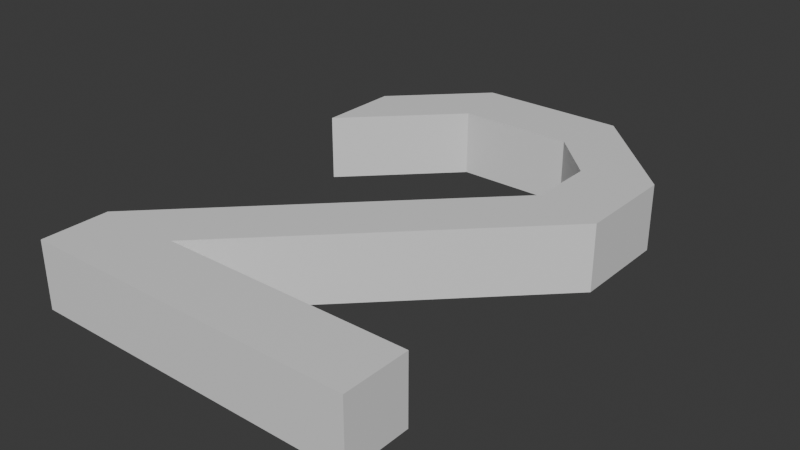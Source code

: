 # Source: Two.blend  (saved by Blender 4.1.24; exported with 4.5.12 LTS)
import bpy
from mathutils import Matrix  # noqa: F401  (used for matrix-valued properties, if any)

bpy.ops.wm.read_factory_settings(use_empty=True)
scene = bpy.context.scene
scene.name = 'Scene'

# ---- collections
col_collection = bpy.data.collections.new('Collection'); scene.collection.children.link(col_collection)

# ---- materials (node trees are filled in below, after node groups)
mat_material = bpy.data.materials.new('Material')
mat_material.alpha_threshold = 0.0
mat_material.use_transparent_shadow = False
mat_material.roughness = 0.5
mat_material.line_color = (0.0, 0.0, 0.0, 1.0)

# ---- material node trees
mat_material.use_nodes = True; mat_material.node_tree.nodes.clear()
_N = mat_material.node_tree.nodes; _L = mat_material.node_tree.links
n0 = _N.new('ShaderNodeOutputMaterial'); n0.name = 'Material Output'; n0.location = (300, 300)
n1 = _N.new('ShaderNodeBsdfPrincipled'); n1.name = 'Principled BSDF'; n1.location = (10, 300)
n1.inputs[3].default_value = 1.45
_L.new(n1.outputs[0], n0.inputs[0])
n0.is_active_output = True

# ---- world
world_world = bpy.data.worlds.new('World'); scene.world = world_world
world_world.use_nodes = True; world_world.node_tree.nodes.clear()
_N = world_world.node_tree.nodes; _L = world_world.node_tree.links
n0 = _N.new('ShaderNodeOutputWorld'); n0.name = 'World Output'; n0.location = (300, 300)
n1 = _N.new('ShaderNodeBackground'); n1.name = 'Background'; n1.location = (10, 300)
n1.inputs[0].default_value = (0.05088, 0.05088, 0.05088, 1.0)
_L.new(n1.outputs[0], n0.inputs[0])
n0.is_active_output = True
world_world.color = (0.05088, 0.05088, 0.05088)
world_world.use_sun_shadow = False
world_world.sun_shadow_jitter_overblur = 0.0

# ---- meshes
me_cube = bpy.data.meshes.new('Cube')
me_cube.from_pydata([(0.09999, -0.119, 0.01998), (0.09999, -0.159, 0.01998), (-0.1, -0.119, 0.01998), (-0.1, -0.159, 0.01998), (0.09999, -0.119, -0.02002), (0.09999, -0.159, -0.02002), (-0.1, -0.119, -0.02002), (-0.1, -0.159, -0.02002), (-0.05001, -0.159, -0.02002), (-0.05001, -0.119, 0.01998), (-0.05001, -0.119, -0.02002), (-0.05001, -0.159, 0.01998), (0.06, 0.04, 0.02), (0.06, 0.04, -0.02), (0.1, 0.03, 0.02), (0.1, 0.03, -0.02), (0.06, 0.08, 0.02), (0.06, 0.08, -0.02), (0.1, 0.09, 0.02), (0.1, 0.09, -0.02), (0.03, 0.11, 0.02), (0.03, 0.11, -0.02), (0.04, 0.15, 0.02), (0.04, 0.15, -0.02), (-0.04, 0.11, 0.02), (-0.04, 0.11, -0.02), (-0.05, 0.15, 0.02), (-0.05, 0.15, -0.02), (-0.1, 0.05, 0.02), (-0.1, 0.05, -0.02), (-0.1, 0.1, 0.02), (-0.1, 0.1, -0.02)], [], [(6, 2, 12, 13), (3, 2, 6, 7), (8, 10, 4, 5), (8, 11, 3, 7), (11, 9, 2, 3), (5, 4, 0, 1), (1, 0, 9, 11), (5, 1, 11, 8), (7, 6, 10, 8), (0, 4, 10, 9), (15, 13, 17, 19), (2, 9, 14, 12), (10, 6, 13, 15), (9, 10, 15, 14), (17, 16, 20, 21), (13, 12, 16, 17), (14, 15, 19, 18), (12, 14, 18, 16), (22, 23, 27, 26), (18, 19, 23, 22), (16, 18, 22, 20), (19, 17, 21, 23), (27, 25, 29, 31), (20, 22, 26, 24), (23, 21, 25, 27), (21, 20, 24, 25), (30, 31, 29, 28), (25, 24, 28, 29), (26, 27, 31, 30), (24, 26, 30, 28)])
_uv = me_cube.uv_layers.new(name='UVMap')
_uv.uv.foreach_set('vector', [0.625, 1.0, 0.625, 0.75, 0.625, 0.75, 0.625, 1.0, 0.375, 0.75, 0.625, 0.75, 0.625, 1.0, 0.375, 1.0, 0.375, 0.05339, 0.625, 0.05339, 0.625, 0.25, 0.375, 0.25, 0.125, 0.6966, 0.375, 0.6966, 0.375, 0.75, 0.125, 0.75, 0.375, 0.6966, 0.625, 0.6966, 0.625, 0.75, 0.375, 0.75, 0.375, 0.25, 0.625, 0.25, 0.625, 0.5, 0.375, 0.5, 0.375, 0.5, 0.625, 0.5, 0.625, 0.6966, 0.375, 0.6966, 0.125, 0.5, 0.375, 0.5, 0.375, 0.6966, 0.125, 0.6966, 0.375, 0.0, 0.625, 0.0, 0.625, 0.05339, 0.375, 0.05339, 0.625, 0.5, 0.875, 0.5, 0.875, 0.6966, 0.625, 0.6966, 0.625, 0.05339, 0.625, 0.0, 0.625, 0.0, 0.625, 0.05339, 0.625, 0.75, 0.625, 0.6966, 0.625, 0.6966, 0.625, 0.75, 0.625, 0.05339, 0.625, 0.0, 0.625, 0.0, 0.625, 0.05339, 0.625, 0.6966, 0.875, 0.6966, 0.875, 0.6966, 0.625, 0.6966, 0.625, 1.0, 0.625, 0.75, 0.625, 0.75, 0.625, 1.0, 0.625, 1.0, 0.625, 0.75, 0.625, 0.75, 0.625, 1.0, 0.625, 0.6966, 0.875, 0.6966, 0.875, 0.6966, 0.625, 0.6966, 0.625, 0.75, 0.625, 0.6966, 0.625, 0.6966, 0.625, 0.75, 0.625, 0.6966, 0.875, 0.6966, 0.875, 0.6966, 0.625, 0.6966, 0.625, 0.6966, 0.875, 0.6966, 0.875, 0.6966, 0.625, 0.6966, 0.625, 0.75, 0.625, 0.6966, 0.625, 0.6966, 0.625, 0.75, 0.625, 0.05339, 0.625, 0.0, 0.625, 0.0, 0.625, 0.05339, 0.625, 0.05339, 0.625, 0.0, 0.625, 0.0, 0.625, 0.05339, 0.625, 0.75, 0.625, 0.6966, 0.625, 0.6966, 0.625, 0.75, 0.625, 0.05339, 0.625, 0.0, 0.625, 0.0, 0.625, 0.05339, 0.625, 1.0, 0.625, 0.75, 0.625, 0.75, 0.625, 1.0, 0.625, 0.6966, 0.875, 0.6966, 0.875, 0.75, 0.625, 0.75, 0.625, 1.0, 0.625, 0.75, 0.625, 0.75, 0.625, 1.0, 0.625, 0.6966, 0.875, 0.6966, 0.875, 0.6966, 0.625, 0.6966, 0.625, 0.75, 0.625, 0.6966, 0.625, 0.6966, 0.625, 0.75])
me_cube.materials.append(mat_material)
me_cube.use_mirror_vertex_groups = False
me_cube.update()

# ---- objects
ob_cube = bpy.data.objects.new('Cube', me_cube)

# ---- transforms, parenting, visibility, modifiers, constraints
ob_cube.location = (-6.193e-08, 1.49e-08, 0.0)
ob_cube.lock_rotations_4d = False
ob_cube.empty_display_type = 'ARROWS'
ob_cube.lineart.crease_threshold = 0.0

# ---- collection membership
col_collection.objects.link(ob_cube)

# ---- scene / render settings (as saved in the file)
scene.frame_start = 1; scene.frame_end = 250; scene.frame_set(1)
scene.render.engine = 'BLENDER_EEVEE_NEXT'
scene.cycles.sampling_pattern = 'TABULATED_SOBOL'
scene.eevee.ray_tracing_options.trace_max_roughness = 0.0
bpy.context.view_layer.update()

# ---- added for rendering (the .blend has no active camera and no usable light): camera, sun
cam_auto = bpy.data.cameras.new('AutoCamera')
cam_auto.lens = 50.0
cam_auto.sensor_width = 36.0
cam_auto.clip_end = 1000.0
ob_auto_camera = bpy.data.objects.new('AutoCamera', cam_auto)
scene.collection.objects.link(ob_auto_camera)
ob_auto_camera.location = (0.342584, -0.415621, 0.27406)
ob_auto_camera.rotation_euler = (1.09748, -7.21219e-08, 0.694738)
scene.camera = ob_auto_camera
light_auto_sun = bpy.data.lights.new('AutoSun', 'SUN')
light_auto_sun.energy = 3.0
light_auto_sun.angle = 0.0523599
ob_auto_sun = bpy.data.objects.new('AutoSun', light_auto_sun)
scene.collection.objects.link(ob_auto_sun)
ob_auto_sun.rotation_euler = (0.872665, 0.174533, 0.523599)
bpy.context.view_layer.update()
